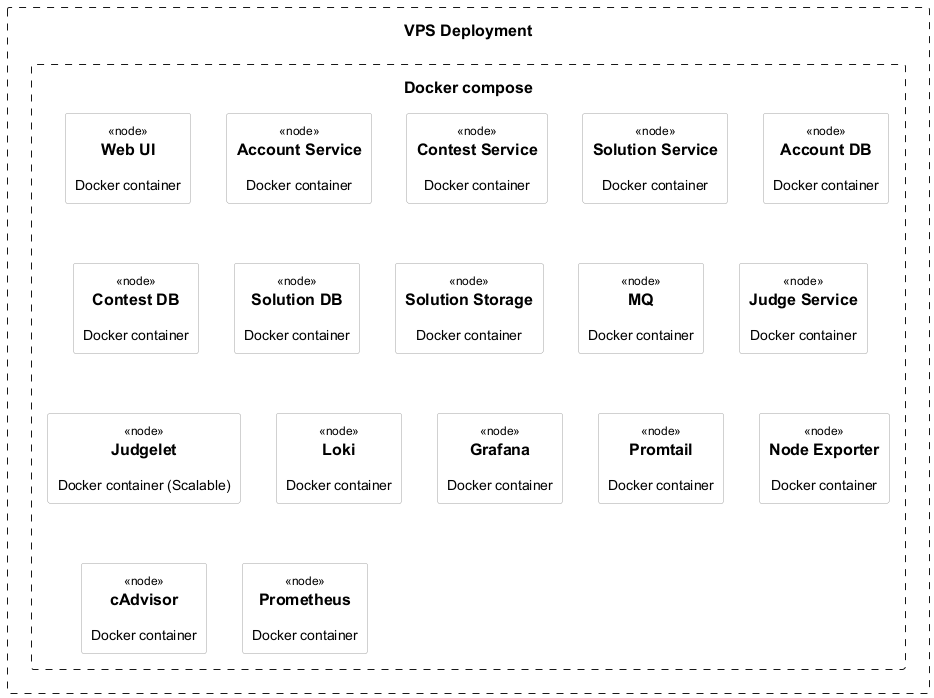

The diagram above was rendered by PlantUML. Its source (embedded in the PNG):
@startuml
!include <C4/C4_Deployment>
Boundary(VPS_Deployment,"VPS Deployment",$descr=""){
    Boundary(Docker_compose,"Docker compose",$descr=""){
        Node(Web_UI,"Web UI",$descr="Docker container")
        Node(Account_Service,"Account Service",$descr="Docker container")
        Node(Contest_Service,"Contest Service",$descr="Docker container")
        Node(Solution_Service,"Solution Service",$descr="Docker container")
        Node(Account_DB,"Account DB",$descr="Docker container")
        Node(Contest_DB,"Contest DB",$descr="Docker container")
        Node(Solution_DB,"Solution DB",$descr="Docker container")
        Node(Solution_Storage,"Solution Storage",$descr="Docker container")
        Node(MQ,"MQ",$descr="Docker container")
        Node(Judge_Service,"Judge Service",$descr="Docker container")
        Node(Judgelet,"Judgelet",$descr="Docker container (Scalable)")
        Node(Loki,"Loki",$descr="Docker container")
        Node(Grafana,"Grafana",$descr="Docker container")
        Node(Promtail,"Promtail",$descr="Docker container")
        Node(Node_Exporter,"Node Exporter",$descr="Docker container")
        Node(cAdvisor,"cAdvisor",$descr="Docker container")
        Node(Prometheus,"Prometheus",$descr="Docker container")
    }
}
@enduml